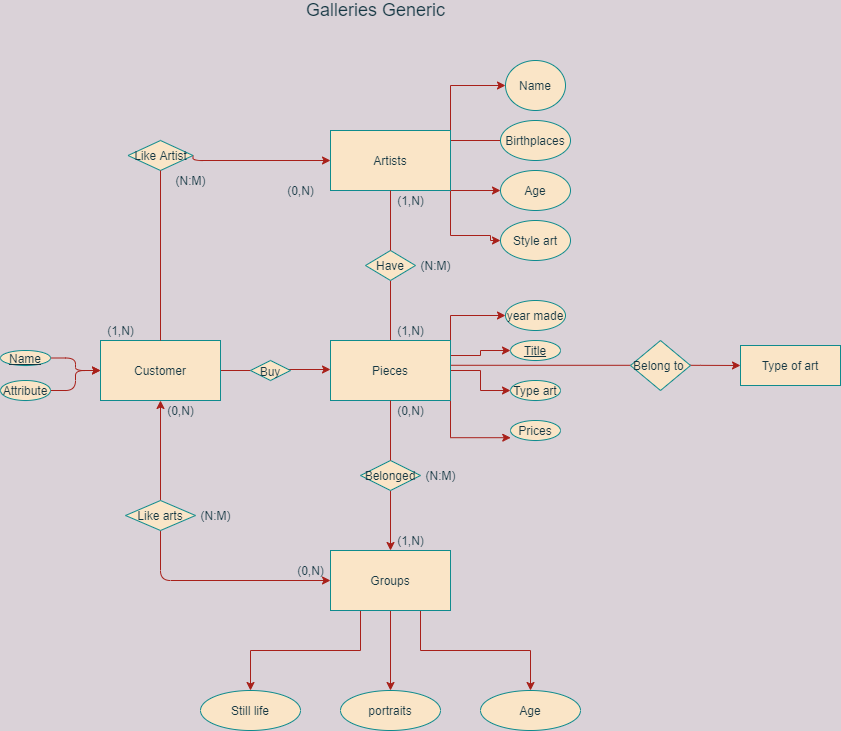

The diagram above was exported from draw.io. Its source (the exported page's mxGraphModel, read from the mxfile embedded in the PNG):
<mxGraphModel dx="702" dy="482" grid="1" gridSize="10" guides="1" tooltips="1" connect="1" arrows="1" fold="1" page="1" pageScale="1" pageWidth="827" pageHeight="1169" background="#DAD2D8" math="0" shadow="0">
  <root>
    <mxCell id="NkgwrfEB81zDE_UJ2M3d-0" />
    <mxCell id="NkgwrfEB81zDE_UJ2M3d-1" parent="NkgwrfEB81zDE_UJ2M3d-0" />
    <mxCell id="NkgwrfEB81zDE_UJ2M3d-3" style="edgeStyle=orthogonalEdgeStyle;rounded=0;orthogonalLoop=1;jettySize=auto;html=1;exitX=0;exitY=0.5;exitDx=0;exitDy=0;entryX=0;entryY=0.5;entryDx=0;entryDy=0;strokeColor=#A8201A;fontColor=#143642;labelBackgroundColor=#DAD2D8;" edge="1" parent="NkgwrfEB81zDE_UJ2M3d-1" source="NkgwrfEB81zDE_UJ2M3d-10" target="NkgwrfEB81zDE_UJ2M3d-9">
      <mxGeometry relative="1" as="geometry">
        <Array as="points">
          <mxPoint x="960" y="280" />
          <mxPoint x="960" y="225" />
        </Array>
      </mxGeometry>
    </mxCell>
    <mxCell id="NkgwrfEB81zDE_UJ2M3d-4" style="edgeStyle=orthogonalEdgeStyle;rounded=0;orthogonalLoop=1;jettySize=auto;html=1;exitX=1;exitY=0.5;exitDx=0;exitDy=0;strokeColor=#A8201A;fontColor=#143642;labelBackgroundColor=#DAD2D8;" edge="1" parent="NkgwrfEB81zDE_UJ2M3d-1" source="NkgwrfEB81zDE_UJ2M3d-7" target="NkgwrfEB81zDE_UJ2M3d-11">
      <mxGeometry relative="1" as="geometry">
        <Array as="points">
          <mxPoint x="960" y="330" />
        </Array>
      </mxGeometry>
    </mxCell>
    <mxCell id="NkgwrfEB81zDE_UJ2M3d-5" style="edgeStyle=orthogonalEdgeStyle;rounded=0;orthogonalLoop=1;jettySize=auto;html=1;exitX=1;exitY=1;exitDx=0;exitDy=0;entryX=0;entryY=0.5;entryDx=0;entryDy=0;strokeColor=#A8201A;fontColor=#143642;labelBackgroundColor=#DAD2D8;" edge="1" parent="NkgwrfEB81zDE_UJ2M3d-1" source="NkgwrfEB81zDE_UJ2M3d-7" target="NkgwrfEB81zDE_UJ2M3d-12">
      <mxGeometry relative="1" as="geometry">
        <Array as="points">
          <mxPoint x="960" y="375" />
          <mxPoint x="1000" y="375" />
          <mxPoint x="1000" y="380" />
        </Array>
      </mxGeometry>
    </mxCell>
    <mxCell id="NkgwrfEB81zDE_UJ2M3d-6" style="edgeStyle=orthogonalEdgeStyle;rounded=0;orthogonalLoop=1;jettySize=auto;html=1;exitX=0.5;exitY=1;exitDx=0;exitDy=0;startArrow=none;strokeColor=#A8201A;fontColor=#143642;labelBackgroundColor=#DAD2D8;" edge="1" parent="NkgwrfEB81zDE_UJ2M3d-1" source="NkgwrfEB81zDE_UJ2M3d-19">
      <mxGeometry relative="1" as="geometry">
        <mxPoint x="900" y="490" as="targetPoint" />
        <Array as="points">
          <mxPoint x="900" y="490" />
        </Array>
      </mxGeometry>
    </mxCell>
    <mxCell id="NkgwrfEB81zDE_UJ2M3d-7" value="Artists" style="rounded=0;whiteSpace=wrap;html=1;fillColor=#FAE5C7;strokeColor=#0F8B8D;fontColor=#143642;" vertex="1" parent="NkgwrfEB81zDE_UJ2M3d-1">
      <mxGeometry x="840" y="270" width="120" height="60" as="geometry" />
    </mxCell>
    <mxCell id="NkgwrfEB81zDE_UJ2M3d-9" value="Name" style="ellipse;whiteSpace=wrap;html=1;fillColor=#FAE5C7;strokeColor=#0F8B8D;fontColor=#143642;" vertex="1" parent="NkgwrfEB81zDE_UJ2M3d-1">
      <mxGeometry x="1015" y="200" width="60" height="50" as="geometry" />
    </mxCell>
    <mxCell id="NkgwrfEB81zDE_UJ2M3d-10" value="Birthplaces" style="ellipse;whiteSpace=wrap;html=1;fillColor=#FAE5C7;strokeColor=#0F8B8D;fontColor=#143642;" vertex="1" parent="NkgwrfEB81zDE_UJ2M3d-1">
      <mxGeometry x="1010" y="260" width="70" height="40" as="geometry" />
    </mxCell>
    <mxCell id="NkgwrfEB81zDE_UJ2M3d-11" value="Age" style="ellipse;whiteSpace=wrap;html=1;fillColor=#FAE5C7;strokeColor=#0F8B8D;fontColor=#143642;" vertex="1" parent="NkgwrfEB81zDE_UJ2M3d-1">
      <mxGeometry x="1010" y="310" width="70" height="40" as="geometry" />
    </mxCell>
    <mxCell id="NkgwrfEB81zDE_UJ2M3d-12" value="Style art" style="ellipse;whiteSpace=wrap;html=1;fillColor=#FAE5C7;strokeColor=#0F8B8D;fontColor=#143642;" vertex="1" parent="NkgwrfEB81zDE_UJ2M3d-1">
      <mxGeometry x="1010" y="360" width="70" height="40" as="geometry" />
    </mxCell>
    <mxCell id="NkgwrfEB81zDE_UJ2M3d-13" style="edgeStyle=orthogonalEdgeStyle;rounded=0;orthogonalLoop=1;jettySize=auto;html=1;startArrow=none;strokeColor=#A8201A;fontColor=#143642;labelBackgroundColor=#DAD2D8;" edge="1" parent="NkgwrfEB81zDE_UJ2M3d-1" source="NkgwrfEB81zDE_UJ2M3d-29" target="NkgwrfEB81zDE_UJ2M3d-24">
      <mxGeometry relative="1" as="geometry" />
    </mxCell>
    <mxCell id="NkgwrfEB81zDE_UJ2M3d-14" style="edgeStyle=orthogonalEdgeStyle;rounded=0;orthogonalLoop=1;jettySize=auto;html=1;exitX=1;exitY=0;exitDx=0;exitDy=0;entryX=0;entryY=0.5;entryDx=0;entryDy=0;strokeColor=#A8201A;fontColor=#143642;labelBackgroundColor=#DAD2D8;" edge="1" parent="NkgwrfEB81zDE_UJ2M3d-1" source="NkgwrfEB81zDE_UJ2M3d-18" target="NkgwrfEB81zDE_UJ2M3d-32">
      <mxGeometry relative="1" as="geometry" />
    </mxCell>
    <mxCell id="NkgwrfEB81zDE_UJ2M3d-15" style="edgeStyle=orthogonalEdgeStyle;rounded=0;orthogonalLoop=1;jettySize=auto;html=1;exitX=1;exitY=0.25;exitDx=0;exitDy=0;entryX=0;entryY=0.5;entryDx=0;entryDy=0;strokeColor=#A8201A;fontColor=#143642;labelBackgroundColor=#DAD2D8;" edge="1" parent="NkgwrfEB81zDE_UJ2M3d-1" source="NkgwrfEB81zDE_UJ2M3d-18" target="NkgwrfEB81zDE_UJ2M3d-33">
      <mxGeometry relative="1" as="geometry" />
    </mxCell>
    <mxCell id="NkgwrfEB81zDE_UJ2M3d-16" style="edgeStyle=orthogonalEdgeStyle;rounded=0;orthogonalLoop=1;jettySize=auto;html=1;exitX=1;exitY=0.5;exitDx=0;exitDy=0;entryX=0;entryY=0.5;entryDx=0;entryDy=0;strokeColor=#A8201A;fontColor=#143642;labelBackgroundColor=#DAD2D8;" edge="1" parent="NkgwrfEB81zDE_UJ2M3d-1" source="NkgwrfEB81zDE_UJ2M3d-18" target="NkgwrfEB81zDE_UJ2M3d-34">
      <mxGeometry relative="1" as="geometry" />
    </mxCell>
    <mxCell id="NkgwrfEB81zDE_UJ2M3d-17" style="edgeStyle=orthogonalEdgeStyle;rounded=0;orthogonalLoop=1;jettySize=auto;html=1;exitX=1;exitY=1;exitDx=0;exitDy=0;entryX=0.005;entryY=0.86;entryDx=0;entryDy=0;entryPerimeter=0;strokeColor=#A8201A;fontColor=#143642;labelBackgroundColor=#DAD2D8;" edge="1" parent="NkgwrfEB81zDE_UJ2M3d-1" source="NkgwrfEB81zDE_UJ2M3d-18" target="NkgwrfEB81zDE_UJ2M3d-35">
      <mxGeometry relative="1" as="geometry" />
    </mxCell>
    <mxCell id="4AYzGGrUBu_FfU4cdXBm-0" style="edgeStyle=orthogonalEdgeStyle;curved=0;rounded=1;sketch=0;orthogonalLoop=1;jettySize=auto;html=1;fontSize=12;fontColor=#143642;strokeColor=#A8201A;fillColor=#FAE5C7;exitX=0.986;exitY=0.413;exitDx=0;exitDy=0;exitPerimeter=0;entryX=0;entryY=0.5;entryDx=0;entryDy=0;" edge="1" parent="NkgwrfEB81zDE_UJ2M3d-1" source="NkgwrfEB81zDE_UJ2M3d-18" target="4AYzGGrUBu_FfU4cdXBm-2">
      <mxGeometry relative="1" as="geometry">
        <mxPoint x="1142" y="505" as="targetPoint" />
        <Array as="points">
          <mxPoint x="1200" y="505" />
          <mxPoint x="1200" y="505" />
        </Array>
      </mxGeometry>
    </mxCell>
    <mxCell id="NkgwrfEB81zDE_UJ2M3d-18" value="Pieces" style="rounded=0;whiteSpace=wrap;html=1;fillColor=#FAE5C7;strokeColor=#0F8B8D;fontColor=#143642;" vertex="1" parent="NkgwrfEB81zDE_UJ2M3d-1">
      <mxGeometry x="840" y="480" width="120" height="60" as="geometry" />
    </mxCell>
    <mxCell id="NkgwrfEB81zDE_UJ2M3d-19" value="Have" style="shape=rhombus;perimeter=rhombusPerimeter;whiteSpace=wrap;html=1;align=center;fillColor=#FAE5C7;strokeColor=#0F8B8D;fontColor=#143642;" vertex="1" parent="NkgwrfEB81zDE_UJ2M3d-1">
      <mxGeometry x="875" y="390" width="50" height="30" as="geometry" />
    </mxCell>
    <mxCell id="NkgwrfEB81zDE_UJ2M3d-20" value="" style="edgeStyle=orthogonalEdgeStyle;rounded=0;orthogonalLoop=1;jettySize=auto;html=1;exitX=0.5;exitY=1;exitDx=0;exitDy=0;endArrow=none;strokeColor=#A8201A;fontColor=#143642;labelBackgroundColor=#DAD2D8;" edge="1" parent="NkgwrfEB81zDE_UJ2M3d-1" source="NkgwrfEB81zDE_UJ2M3d-7" target="NkgwrfEB81zDE_UJ2M3d-19">
      <mxGeometry relative="1" as="geometry">
        <mxPoint x="900" y="330" as="sourcePoint" />
        <mxPoint x="900" y="490" as="targetPoint" />
        <Array as="points" />
      </mxGeometry>
    </mxCell>
    <mxCell id="NkgwrfEB81zDE_UJ2M3d-21" style="edgeStyle=orthogonalEdgeStyle;rounded=0;orthogonalLoop=1;jettySize=auto;html=1;exitX=0.25;exitY=1;exitDx=0;exitDy=0;entryX=0.5;entryY=0;entryDx=0;entryDy=0;strokeColor=#A8201A;fontColor=#143642;labelBackgroundColor=#DAD2D8;" edge="1" parent="NkgwrfEB81zDE_UJ2M3d-1" source="NkgwrfEB81zDE_UJ2M3d-24" target="NkgwrfEB81zDE_UJ2M3d-25">
      <mxGeometry relative="1" as="geometry" />
    </mxCell>
    <mxCell id="NkgwrfEB81zDE_UJ2M3d-22" style="edgeStyle=orthogonalEdgeStyle;rounded=0;orthogonalLoop=1;jettySize=auto;html=1;entryX=0.5;entryY=0;entryDx=0;entryDy=0;strokeColor=#A8201A;fontColor=#143642;labelBackgroundColor=#DAD2D8;" edge="1" parent="NkgwrfEB81zDE_UJ2M3d-1" source="NkgwrfEB81zDE_UJ2M3d-24" target="NkgwrfEB81zDE_UJ2M3d-26">
      <mxGeometry relative="1" as="geometry" />
    </mxCell>
    <mxCell id="NkgwrfEB81zDE_UJ2M3d-23" style="edgeStyle=orthogonalEdgeStyle;rounded=0;orthogonalLoop=1;jettySize=auto;html=1;exitX=0.75;exitY=1;exitDx=0;exitDy=0;entryX=0.5;entryY=0;entryDx=0;entryDy=0;strokeColor=#A8201A;fontColor=#143642;labelBackgroundColor=#DAD2D8;" edge="1" parent="NkgwrfEB81zDE_UJ2M3d-1" source="NkgwrfEB81zDE_UJ2M3d-24">
      <mxGeometry relative="1" as="geometry">
        <mxPoint x="1040" y="830" as="targetPoint" />
      </mxGeometry>
    </mxCell>
    <mxCell id="NkgwrfEB81zDE_UJ2M3d-24" value="Groups" style="rounded=0;whiteSpace=wrap;html=1;fillColor=#FAE5C7;strokeColor=#0F8B8D;fontColor=#143642;" vertex="1" parent="NkgwrfEB81zDE_UJ2M3d-1">
      <mxGeometry x="840" y="690" width="120" height="60" as="geometry" />
    </mxCell>
    <mxCell id="NkgwrfEB81zDE_UJ2M3d-25" value="Still life" style="ellipse;whiteSpace=wrap;html=1;align=center;fillColor=#FAE5C7;strokeColor=#0F8B8D;fontColor=#143642;" vertex="1" parent="NkgwrfEB81zDE_UJ2M3d-1">
      <mxGeometry x="710" y="830" width="100" height="40" as="geometry" />
    </mxCell>
    <mxCell id="NkgwrfEB81zDE_UJ2M3d-26" value="portraits" style="ellipse;whiteSpace=wrap;html=1;align=center;fillColor=#FAE5C7;strokeColor=#0F8B8D;fontColor=#143642;" vertex="1" parent="NkgwrfEB81zDE_UJ2M3d-1">
      <mxGeometry x="850" y="830" width="100" height="40" as="geometry" />
    </mxCell>
    <mxCell id="NkgwrfEB81zDE_UJ2M3d-29" value="Belonged" style="shape=rhombus;perimeter=rhombusPerimeter;whiteSpace=wrap;html=1;align=center;fillColor=#FAE5C7;strokeColor=#0F8B8D;fontColor=#143642;" vertex="1" parent="NkgwrfEB81zDE_UJ2M3d-1">
      <mxGeometry x="870" y="600" width="60" height="30" as="geometry" />
    </mxCell>
    <mxCell id="NkgwrfEB81zDE_UJ2M3d-30" value="" style="edgeStyle=orthogonalEdgeStyle;rounded=0;orthogonalLoop=1;jettySize=auto;html=1;endArrow=none;strokeColor=#A8201A;fontColor=#143642;labelBackgroundColor=#DAD2D8;" edge="1" parent="NkgwrfEB81zDE_UJ2M3d-1" source="NkgwrfEB81zDE_UJ2M3d-18" target="NkgwrfEB81zDE_UJ2M3d-29">
      <mxGeometry relative="1" as="geometry">
        <mxPoint x="900" y="540" as="sourcePoint" />
        <mxPoint x="900" y="689.9999999999999" as="targetPoint" />
      </mxGeometry>
    </mxCell>
    <mxCell id="NkgwrfEB81zDE_UJ2M3d-31" value="(1,N)" style="text;html=1;align=center;verticalAlign=middle;resizable=0;points=[];autosize=1;strokeColor=none;fillColor=none;fontColor=#143642;" vertex="1" parent="NkgwrfEB81zDE_UJ2M3d-1">
      <mxGeometry x="900" y="330" width="40" height="20" as="geometry" />
    </mxCell>
    <mxCell id="NkgwrfEB81zDE_UJ2M3d-32" value="year made" style="ellipse;whiteSpace=wrap;html=1;align=center;fillColor=#FAE5C7;strokeColor=#0F8B8D;fontColor=#143642;" vertex="1" parent="NkgwrfEB81zDE_UJ2M3d-1">
      <mxGeometry x="1015" y="440" width="60" height="30" as="geometry" />
    </mxCell>
    <mxCell id="NkgwrfEB81zDE_UJ2M3d-33" value="Title" style="ellipse;whiteSpace=wrap;html=1;align=center;fontStyle=4;fillColor=#FAE5C7;strokeColor=#0F8B8D;fontColor=#143642;" vertex="1" parent="NkgwrfEB81zDE_UJ2M3d-1">
      <mxGeometry x="1020" y="480" width="50" height="20" as="geometry" />
    </mxCell>
    <mxCell id="NkgwrfEB81zDE_UJ2M3d-34" value="Type art" style="ellipse;whiteSpace=wrap;html=1;align=center;fillColor=#FAE5C7;strokeColor=#0F8B8D;fontColor=#143642;" vertex="1" parent="NkgwrfEB81zDE_UJ2M3d-1">
      <mxGeometry x="1020" y="520" width="50" height="20" as="geometry" />
    </mxCell>
    <mxCell id="NkgwrfEB81zDE_UJ2M3d-35" value="Prices" style="ellipse;whiteSpace=wrap;html=1;fillColor=#FAE5C7;strokeColor=#0F8B8D;fontColor=#143642;" vertex="1" parent="NkgwrfEB81zDE_UJ2M3d-1">
      <mxGeometry x="1020" y="560" width="50" height="20" as="geometry" />
    </mxCell>
    <mxCell id="NkgwrfEB81zDE_UJ2M3d-36" value="(1,N)" style="text;html=1;align=center;verticalAlign=middle;resizable=0;points=[];autosize=1;strokeColor=none;fillColor=none;fontColor=#143642;" vertex="1" parent="NkgwrfEB81zDE_UJ2M3d-1">
      <mxGeometry x="900" y="460" width="40" height="20" as="geometry" />
    </mxCell>
    <mxCell id="NkgwrfEB81zDE_UJ2M3d-37" value="(0,N)" style="text;html=1;align=center;verticalAlign=middle;resizable=0;points=[];autosize=1;strokeColor=none;fillColor=none;fontColor=#143642;" vertex="1" parent="NkgwrfEB81zDE_UJ2M3d-1">
      <mxGeometry x="900" y="540" width="40" height="20" as="geometry" />
    </mxCell>
    <mxCell id="NkgwrfEB81zDE_UJ2M3d-38" value="(1,N)" style="text;html=1;align=center;verticalAlign=middle;resizable=0;points=[];autosize=1;strokeColor=none;fillColor=none;fontColor=#143642;" vertex="1" parent="NkgwrfEB81zDE_UJ2M3d-1">
      <mxGeometry x="900" y="670" width="40" height="20" as="geometry" />
    </mxCell>
    <mxCell id="NkgwrfEB81zDE_UJ2M3d-39" value="(N:M)" style="text;html=1;align=center;verticalAlign=middle;resizable=0;points=[];autosize=1;strokeColor=none;fillColor=none;fontColor=#143642;" vertex="1" parent="NkgwrfEB81zDE_UJ2M3d-1">
      <mxGeometry x="925" y="605" width="50" height="20" as="geometry" />
    </mxCell>
    <mxCell id="NkgwrfEB81zDE_UJ2M3d-40" value="(N:M)" style="text;html=1;align=center;verticalAlign=middle;resizable=0;points=[];autosize=1;strokeColor=none;fillColor=none;fontColor=#143642;" vertex="1" parent="NkgwrfEB81zDE_UJ2M3d-1">
      <mxGeometry x="920" y="395" width="50" height="20" as="geometry" />
    </mxCell>
    <mxCell id="Uh-dR6clOQ5hNrGmyB6f-30" style="edgeStyle=orthogonalEdgeStyle;curved=0;rounded=1;sketch=0;orthogonalLoop=1;jettySize=auto;html=1;fontColor=#143642;strokeColor=#A8201A;fillColor=#FAE5C7;exitX=1;exitY=0.5;exitDx=0;exitDy=0;startArrow=none;entryX=0;entryY=0.5;entryDx=0;entryDy=0;" edge="1" parent="NkgwrfEB81zDE_UJ2M3d-1" source="Uh-dR6clOQ5hNrGmyB6f-33" target="NkgwrfEB81zDE_UJ2M3d-7">
      <mxGeometry relative="1" as="geometry">
        <mxPoint x="841" y="291" as="targetPoint" />
        <Array as="points">
          <mxPoint x="703" y="300" />
        </Array>
      </mxGeometry>
    </mxCell>
    <mxCell id="eP0SKfGXL16JSuU1xHDf-4" style="edgeStyle=orthogonalEdgeStyle;curved=0;rounded=1;sketch=0;orthogonalLoop=1;jettySize=auto;html=1;fontSize=12;fontColor=#143642;strokeColor=#A8201A;fillColor=#FAE5C7;" edge="1" parent="NkgwrfEB81zDE_UJ2M3d-1" source="Uh-dR6clOQ5hNrGmyB6f-0">
      <mxGeometry relative="1" as="geometry">
        <mxPoint x="840" y="509" as="targetPoint" />
      </mxGeometry>
    </mxCell>
    <mxCell id="Uh-dR6clOQ5hNrGmyB6f-0" value="Customer" style="rounded=0;whiteSpace=wrap;html=1;fillColor=#FAE5C7;strokeColor=#0F8B8D;fontColor=#143642;" vertex="1" parent="NkgwrfEB81zDE_UJ2M3d-1">
      <mxGeometry x="610" y="480" width="120" height="60" as="geometry" />
    </mxCell>
    <mxCell id="Uh-dR6clOQ5hNrGmyB6f-38" style="edgeStyle=orthogonalEdgeStyle;curved=0;rounded=1;sketch=0;orthogonalLoop=1;jettySize=auto;html=1;entryX=0;entryY=0.5;entryDx=0;entryDy=0;fontColor=#143642;strokeColor=#A8201A;fillColor=#FAE5C7;" edge="1" parent="NkgwrfEB81zDE_UJ2M3d-1" source="Uh-dR6clOQ5hNrGmyB6f-2" target="Uh-dR6clOQ5hNrGmyB6f-0">
      <mxGeometry relative="1" as="geometry" />
    </mxCell>
    <mxCell id="Uh-dR6clOQ5hNrGmyB6f-2" value="Name" style="ellipse;whiteSpace=wrap;html=1;align=center;fontStyle=4;fillColor=#FAE5C7;strokeColor=#0F8B8D;fontColor=#143642;" vertex="1" parent="NkgwrfEB81zDE_UJ2M3d-1">
      <mxGeometry x="510" y="490" width="50" height="15" as="geometry" />
    </mxCell>
    <mxCell id="Uh-dR6clOQ5hNrGmyB6f-41" style="edgeStyle=orthogonalEdgeStyle;curved=0;rounded=1;sketch=0;orthogonalLoop=1;jettySize=auto;html=1;fontColor=#143642;strokeColor=#A8201A;fillColor=#FAE5C7;" edge="1" parent="NkgwrfEB81zDE_UJ2M3d-1" source="Uh-dR6clOQ5hNrGmyB6f-4" target="Uh-dR6clOQ5hNrGmyB6f-0">
      <mxGeometry relative="1" as="geometry" />
    </mxCell>
    <mxCell id="Uh-dR6clOQ5hNrGmyB6f-4" value="Attribute" style="ellipse;whiteSpace=wrap;html=1;align=center;fillColor=#FAE5C7;strokeColor=#0F8B8D;fontColor=#143642;" vertex="1" parent="NkgwrfEB81zDE_UJ2M3d-1">
      <mxGeometry x="510" y="520" width="50" height="20" as="geometry" />
    </mxCell>
    <mxCell id="Uh-dR6clOQ5hNrGmyB6f-8" style="edgeStyle=orthogonalEdgeStyle;curved=0;rounded=1;sketch=0;orthogonalLoop=1;jettySize=auto;html=1;exitX=0.5;exitY=0;exitDx=0;exitDy=0;entryX=0.5;entryY=1;entryDx=0;entryDy=0;fontColor=#143642;strokeColor=#A8201A;fillColor=#FAE5C7;labelBackgroundColor=#DAD2D8;" edge="1" parent="NkgwrfEB81zDE_UJ2M3d-1" source="Uh-dR6clOQ5hNrGmyB6f-6" target="Uh-dR6clOQ5hNrGmyB6f-0">
      <mxGeometry relative="1" as="geometry" />
    </mxCell>
    <mxCell id="Uh-dR6clOQ5hNrGmyB6f-9" style="edgeStyle=orthogonalEdgeStyle;curved=0;rounded=1;sketch=0;orthogonalLoop=1;jettySize=auto;html=1;exitX=0.5;exitY=1;exitDx=0;exitDy=0;entryX=0;entryY=0.5;entryDx=0;entryDy=0;fontColor=#143642;strokeColor=#A8201A;fillColor=#FAE5C7;labelBackgroundColor=#DAD2D8;" edge="1" parent="NkgwrfEB81zDE_UJ2M3d-1" source="Uh-dR6clOQ5hNrGmyB6f-6" target="NkgwrfEB81zDE_UJ2M3d-24">
      <mxGeometry relative="1" as="geometry" />
    </mxCell>
    <mxCell id="Uh-dR6clOQ5hNrGmyB6f-6" value="Like arts" style="shape=rhombus;perimeter=rhombusPerimeter;whiteSpace=wrap;html=1;align=center;fontFamily=Helvetica;fontSize=12;fontColor=#143642;strokeColor=#0F8B8D;fillColor=#FAE5C7;" vertex="1" parent="NkgwrfEB81zDE_UJ2M3d-1">
      <mxGeometry x="635" y="640" width="70" height="30" as="geometry" />
    </mxCell>
    <mxCell id="Uh-dR6clOQ5hNrGmyB6f-12" value="(1,N)" style="text;html=1;align=center;verticalAlign=middle;resizable=0;points=[];autosize=1;strokeColor=none;fillColor=none;fontColor=#143642;" vertex="1" parent="NkgwrfEB81zDE_UJ2M3d-1">
      <mxGeometry x="610" y="460" width="40" height="20" as="geometry" />
    </mxCell>
    <mxCell id="Uh-dR6clOQ5hNrGmyB6f-16" value="(N:M)" style="text;html=1;align=center;verticalAlign=middle;resizable=0;points=[];autosize=1;strokeColor=none;fillColor=none;fontColor=#143642;" vertex="1" parent="NkgwrfEB81zDE_UJ2M3d-1">
      <mxGeometry x="675" y="310" width="50" height="20" as="geometry" />
    </mxCell>
    <mxCell id="Uh-dR6clOQ5hNrGmyB6f-24" value="(0,N)" style="text;html=1;align=center;verticalAlign=middle;resizable=0;points=[];autosize=1;strokeColor=none;fillColor=none;fontColor=#143642;" vertex="1" parent="NkgwrfEB81zDE_UJ2M3d-1">
      <mxGeometry x="670" y="540" width="40" height="20" as="geometry" />
    </mxCell>
    <mxCell id="Uh-dR6clOQ5hNrGmyB6f-26" value="(0,N)" style="text;html=1;align=center;verticalAlign=middle;resizable=0;points=[];autosize=1;strokeColor=none;fillColor=none;fontColor=#143642;" vertex="1" parent="NkgwrfEB81zDE_UJ2M3d-1">
      <mxGeometry x="790" y="320" width="40" height="20" as="geometry" />
    </mxCell>
    <mxCell id="Uh-dR6clOQ5hNrGmyB6f-27" value="(0,N)" style="text;html=1;align=center;verticalAlign=middle;resizable=0;points=[];autosize=1;strokeColor=none;fillColor=none;fontColor=#143642;" vertex="1" parent="NkgwrfEB81zDE_UJ2M3d-1">
      <mxGeometry x="800" y="700" width="40" height="20" as="geometry" />
    </mxCell>
    <mxCell id="Uh-dR6clOQ5hNrGmyB6f-33" value="Like Artist" style="shape=rhombus;perimeter=rhombusPerimeter;whiteSpace=wrap;html=1;align=center;rounded=0;sketch=0;fontColor=#143642;strokeColor=#0F8B8D;fillColor=#FAE5C7;" vertex="1" parent="NkgwrfEB81zDE_UJ2M3d-1">
      <mxGeometry x="637.5" y="280" width="65" height="30" as="geometry" />
    </mxCell>
    <mxCell id="Uh-dR6clOQ5hNrGmyB6f-34" value="" style="edgeStyle=orthogonalEdgeStyle;curved=0;rounded=1;sketch=0;orthogonalLoop=1;jettySize=auto;html=1;entryX=0.5;entryY=1;entryDx=0;entryDy=0;fontColor=#143642;strokeColor=#A8201A;fillColor=#FAE5C7;exitX=0.5;exitY=0;exitDx=0;exitDy=0;endArrow=none;" edge="1" parent="NkgwrfEB81zDE_UJ2M3d-1" source="Uh-dR6clOQ5hNrGmyB6f-0" target="Uh-dR6clOQ5hNrGmyB6f-33">
      <mxGeometry relative="1" as="geometry">
        <mxPoint x="670" y="460" as="sourcePoint" />
        <mxPoint x="840" y="300" as="targetPoint" />
      </mxGeometry>
    </mxCell>
    <mxCell id="-pWlaqohPuyALCkahejF-0" value="&lt;font style=&quot;font-size: 18px&quot;&gt;Galleries Generic&lt;/font&gt;" style="text;html=1;align=center;verticalAlign=middle;resizable=0;points=[];autosize=1;strokeColor=none;fillColor=none;fontColor=#143642;" vertex="1" parent="NkgwrfEB81zDE_UJ2M3d-1">
      <mxGeometry x="810" y="140" width="150" height="20" as="geometry" />
    </mxCell>
    <mxCell id="eP0SKfGXL16JSuU1xHDf-3" value="&lt;font style=&quot;font-size: 12px&quot;&gt;Buy&lt;/font&gt;" style="shape=rhombus;perimeter=rhombusPerimeter;whiteSpace=wrap;html=1;align=center;rounded=0;sketch=0;fontSize=18;fontColor=#143642;strokeColor=#0F8B8D;fillColor=#FAE5C7;" vertex="1" parent="NkgwrfEB81zDE_UJ2M3d-1">
      <mxGeometry x="760" y="500" width="40" height="20" as="geometry" />
    </mxCell>
    <mxCell id="cNXdHpWtqFwE47-34li1-0" value="Age" style="ellipse;whiteSpace=wrap;html=1;align=center;fillColor=#FAE5C7;strokeColor=#0F8B8D;fontColor=#143642;" vertex="1" parent="NkgwrfEB81zDE_UJ2M3d-1">
      <mxGeometry x="990" y="830" width="100" height="40" as="geometry" />
    </mxCell>
    <mxCell id="cNXdHpWtqFwE47-34li1-1" value="(N:M)" style="text;html=1;align=center;verticalAlign=middle;resizable=0;points=[];autosize=1;strokeColor=none;fillColor=none;fontSize=12;fontColor=#143642;" vertex="1" parent="NkgwrfEB81zDE_UJ2M3d-1">
      <mxGeometry x="700" y="645" width="50" height="20" as="geometry" />
    </mxCell>
    <mxCell id="4AYzGGrUBu_FfU4cdXBm-1" value="Belong to&amp;nbsp;" style="shape=rhombus;perimeter=rhombusPerimeter;whiteSpace=wrap;html=1;align=center;rounded=0;sketch=0;fontSize=12;fontColor=#143642;strokeColor=#0F8B8D;fillColor=#FAE5C7;" vertex="1" parent="NkgwrfEB81zDE_UJ2M3d-1">
      <mxGeometry x="1140" y="480" width="60" height="50" as="geometry" />
    </mxCell>
    <mxCell id="4AYzGGrUBu_FfU4cdXBm-2" value="Type of art" style="whiteSpace=wrap;html=1;align=center;rounded=0;sketch=0;fontSize=12;fontColor=#143642;strokeColor=#0F8B8D;fillColor=#FAE5C7;" vertex="1" parent="NkgwrfEB81zDE_UJ2M3d-1">
      <mxGeometry x="1250" y="485" width="100" height="40" as="geometry" />
    </mxCell>
  </root>
</mxGraphModel>